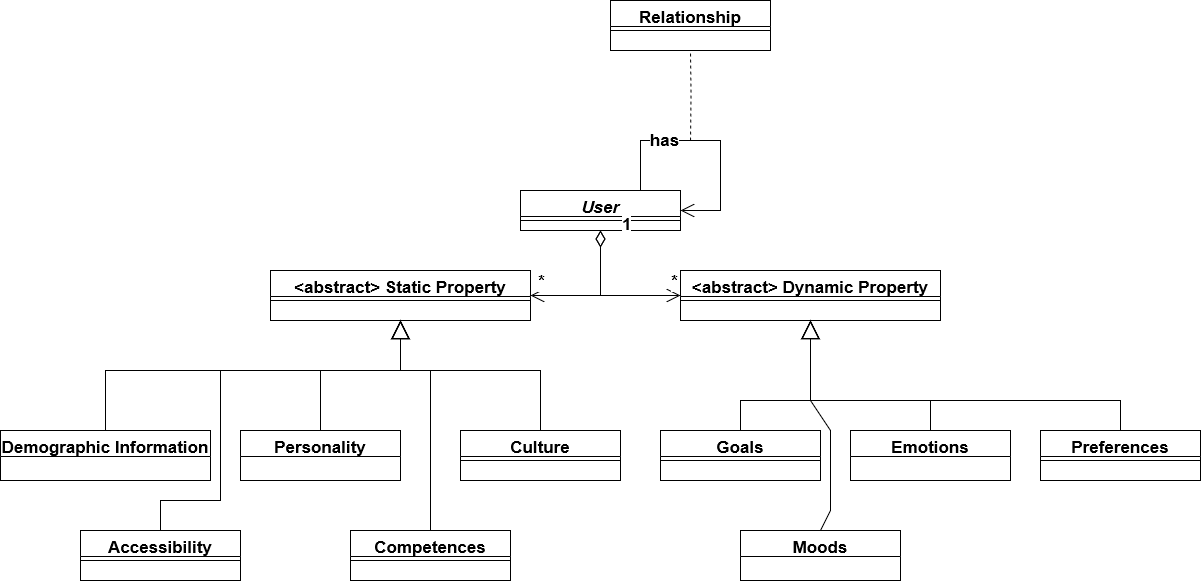

The diagram above was exported from draw.io. Its source (the exported page's mxGraphModel, read from the mxfile embedded in the PNG):
<mxGraphModel dx="2261" dy="746" grid="1" gridSize="10" guides="1" tooltips="1" connect="1" arrows="1" fold="1" page="1" pageScale="1" pageWidth="827" pageHeight="1169" math="0" shadow="0">
  <root>
    <mxCell id="WIyWlLk6GJQsqaUBKTNV-0" />
    <mxCell id="WIyWlLk6GJQsqaUBKTNV-1" parent="WIyWlLk6GJQsqaUBKTNV-0" />
    <mxCell id="zkfFHV4jXpPFQw0GAbJ--0" value="User" style="swimlane;fontStyle=3;align=center;verticalAlign=top;childLayout=stackLayout;horizontal=1;startSize=26;horizontalStack=0;resizeParent=1;resizeLast=0;collapsible=1;marginBottom=0;rounded=0;shadow=0;strokeWidth=1;fontSize=17;" parent="WIyWlLk6GJQsqaUBKTNV-1" vertex="1">
      <mxGeometry x="220" y="200" width="160" height="40" as="geometry">
        <mxRectangle x="230" y="140" width="160" height="26" as="alternateBounds" />
      </mxGeometry>
    </mxCell>
    <mxCell id="zkfFHV4jXpPFQw0GAbJ--4" value="" style="line;html=1;strokeWidth=1;align=left;verticalAlign=middle;spacingTop=-1;spacingLeft=3;spacingRight=3;rotatable=0;labelPosition=right;points=[];portConstraint=eastwest;fontStyle=1;fontSize=17;" parent="zkfFHV4jXpPFQw0GAbJ--0" vertex="1">
      <mxGeometry y="26" width="160" height="8" as="geometry" />
    </mxCell>
    <mxCell id="zkfFHV4jXpPFQw0GAbJ--6" value="&lt;abstract&gt; Static Property" style="swimlane;fontStyle=1;align=center;verticalAlign=top;childLayout=stackLayout;horizontal=1;startSize=26;horizontalStack=0;resizeParent=1;resizeLast=0;collapsible=1;marginBottom=0;rounded=0;shadow=0;strokeWidth=1;fontSize=17;" parent="WIyWlLk6GJQsqaUBKTNV-1" vertex="1">
      <mxGeometry x="-30" y="280" width="260" height="50" as="geometry">
        <mxRectangle x="130" y="380" width="160" height="26" as="alternateBounds" />
      </mxGeometry>
    </mxCell>
    <mxCell id="zkfFHV4jXpPFQw0GAbJ--9" value="" style="line;html=1;strokeWidth=1;align=left;verticalAlign=middle;spacingTop=-1;spacingLeft=3;spacingRight=3;rotatable=0;labelPosition=right;points=[];portConstraint=eastwest;fontStyle=1;fontSize=17;" parent="zkfFHV4jXpPFQw0GAbJ--6" vertex="1">
      <mxGeometry y="26" width="260" height="8" as="geometry" />
    </mxCell>
    <mxCell id="zkfFHV4jXpPFQw0GAbJ--13" value="&lt;abstract&gt; Dynamic Property" style="swimlane;fontStyle=1;align=center;verticalAlign=top;childLayout=stackLayout;horizontal=1;startSize=26;horizontalStack=0;resizeParent=1;resizeLast=0;collapsible=1;marginBottom=0;rounded=0;shadow=0;strokeWidth=1;fontSize=17;" parent="WIyWlLk6GJQsqaUBKTNV-1" vertex="1">
      <mxGeometry x="380" y="280" width="260" height="50" as="geometry">
        <mxRectangle x="340" y="380" width="170" height="26" as="alternateBounds" />
      </mxGeometry>
    </mxCell>
    <mxCell id="zkfFHV4jXpPFQw0GAbJ--15" value="" style="line;html=1;strokeWidth=1;align=left;verticalAlign=middle;spacingTop=-1;spacingLeft=3;spacingRight=3;rotatable=0;labelPosition=right;points=[];portConstraint=eastwest;fontStyle=1;fontSize=17;" parent="zkfFHV4jXpPFQw0GAbJ--13" vertex="1">
      <mxGeometry y="26" width="260" height="8" as="geometry" />
    </mxCell>
    <mxCell id="_S1uQT1ywIeTD0wMnY47-6" value="" style="endArrow=open;html=1;endSize=12;startArrow=diamondThin;startSize=14;startFill=0;edgeStyle=orthogonalEdgeStyle;align=left;verticalAlign=bottom;rounded=0;entryX=1;entryY=0.5;entryDx=0;entryDy=0;fontStyle=1;fontSize=17;" parent="WIyWlLk6GJQsqaUBKTNV-1" target="zkfFHV4jXpPFQw0GAbJ--6" edge="1">
      <mxGeometry x="-1" y="32" relative="1" as="geometry">
        <mxPoint x="300" y="240" as="sourcePoint" />
        <mxPoint x="410" y="380" as="targetPoint" />
        <Array as="points">
          <mxPoint x="300" y="305" />
        </Array>
        <mxPoint x="-2" y="-10" as="offset" />
      </mxGeometry>
    </mxCell>
    <mxCell id="_S1uQT1ywIeTD0wMnY47-8" value="*" style="edgeLabel;html=1;align=center;verticalAlign=middle;resizable=0;points=[];fontStyle=1;fontSize=17;" parent="_S1uQT1ywIeTD0wMnY47-6" vertex="1" connectable="0">
      <mxGeometry x="0.9014" y="-3" relative="1" as="geometry">
        <mxPoint x="3" y="-12" as="offset" />
      </mxGeometry>
    </mxCell>
    <mxCell id="_S1uQT1ywIeTD0wMnY47-7" value="1" style="endArrow=open;html=1;endSize=12;startArrow=diamondThin;startSize=14;startFill=0;edgeStyle=orthogonalEdgeStyle;align=left;verticalAlign=bottom;rounded=0;exitX=0.5;exitY=1;exitDx=0;exitDy=0;entryX=0;entryY=0.5;entryDx=0;entryDy=0;fontStyle=1;fontSize=17;" parent="WIyWlLk6GJQsqaUBKTNV-1" source="zkfFHV4jXpPFQw0GAbJ--0" target="zkfFHV4jXpPFQw0GAbJ--13" edge="1">
      <mxGeometry x="-0.8975" y="20" relative="1" as="geometry">
        <mxPoint x="230" y="380" as="sourcePoint" />
        <mxPoint x="390" y="380" as="targetPoint" />
        <mxPoint as="offset" />
      </mxGeometry>
    </mxCell>
    <mxCell id="_S1uQT1ywIeTD0wMnY47-11" value="*" style="edgeLabel;html=1;align=center;verticalAlign=middle;resizable=0;points=[];fontStyle=1;fontSize=17;" parent="_S1uQT1ywIeTD0wMnY47-7" vertex="1" connectable="0">
      <mxGeometry x="0.8987" relative="1" as="geometry">
        <mxPoint y="-15" as="offset" />
      </mxGeometry>
    </mxCell>
    <mxCell id="_S1uQT1ywIeTD0wMnY47-12" value="Accessibility" style="swimlane;fontStyle=1;align=center;verticalAlign=top;childLayout=stackLayout;horizontal=1;startSize=26;horizontalStack=0;resizeParent=1;resizeLast=0;collapsible=1;marginBottom=0;rounded=0;shadow=0;strokeWidth=1;fontSize=17;" parent="WIyWlLk6GJQsqaUBKTNV-1" vertex="1">
      <mxGeometry x="-220" y="540" width="160" height="50" as="geometry">
        <mxRectangle x="130" y="380" width="160" height="26" as="alternateBounds" />
      </mxGeometry>
    </mxCell>
    <mxCell id="_S1uQT1ywIeTD0wMnY47-13" value="" style="line;html=1;strokeWidth=1;align=left;verticalAlign=middle;spacingTop=-1;spacingLeft=3;spacingRight=3;rotatable=0;labelPosition=right;points=[];portConstraint=eastwest;fontStyle=1;fontSize=17;" parent="_S1uQT1ywIeTD0wMnY47-12" vertex="1">
      <mxGeometry y="26" width="160" height="8" as="geometry" />
    </mxCell>
    <mxCell id="_S1uQT1ywIeTD0wMnY47-14" value="Competences" style="swimlane;fontStyle=1;align=center;verticalAlign=top;childLayout=stackLayout;horizontal=1;startSize=26;horizontalStack=0;resizeParent=1;resizeLast=0;collapsible=1;marginBottom=0;rounded=0;shadow=0;strokeWidth=1;fontSize=17;" parent="WIyWlLk6GJQsqaUBKTNV-1" vertex="1">
      <mxGeometry x="50" y="540" width="160" height="50" as="geometry">
        <mxRectangle x="130" y="380" width="160" height="26" as="alternateBounds" />
      </mxGeometry>
    </mxCell>
    <mxCell id="_S1uQT1ywIeTD0wMnY47-15" value="" style="line;html=1;strokeWidth=1;align=left;verticalAlign=middle;spacingTop=-1;spacingLeft=3;spacingRight=3;rotatable=0;labelPosition=right;points=[];portConstraint=eastwest;fontStyle=1;fontSize=17;" parent="_S1uQT1ywIeTD0wMnY47-14" vertex="1">
      <mxGeometry y="26" width="160" height="8" as="geometry" />
    </mxCell>
    <mxCell id="_S1uQT1ywIeTD0wMnY47-16" value="Demographic Information" style="swimlane;fontStyle=1;align=center;verticalAlign=top;childLayout=stackLayout;horizontal=1;startSize=26;horizontalStack=0;resizeParent=1;resizeLast=0;collapsible=1;marginBottom=0;rounded=0;shadow=0;strokeWidth=1;fontSize=17;" parent="WIyWlLk6GJQsqaUBKTNV-1" vertex="1">
      <mxGeometry x="-300" y="440" width="210" height="50" as="geometry">
        <mxRectangle x="130" y="380" width="160" height="26" as="alternateBounds" />
      </mxGeometry>
    </mxCell>
    <mxCell id="_S1uQT1ywIeTD0wMnY47-18" value="Personality" style="swimlane;fontStyle=1;align=center;verticalAlign=top;childLayout=stackLayout;horizontal=1;startSize=26;horizontalStack=0;resizeParent=1;resizeLast=0;collapsible=1;marginBottom=0;rounded=0;shadow=0;strokeWidth=1;fontSize=17;" parent="WIyWlLk6GJQsqaUBKTNV-1" vertex="1">
      <mxGeometry x="-60" y="440" width="160" height="50" as="geometry">
        <mxRectangle x="130" y="380" width="160" height="26" as="alternateBounds" />
      </mxGeometry>
    </mxCell>
    <mxCell id="_S1uQT1ywIeTD0wMnY47-22" value="Goals" style="swimlane;fontStyle=1;align=center;verticalAlign=top;childLayout=stackLayout;horizontal=1;startSize=26;horizontalStack=0;resizeParent=1;resizeLast=0;collapsible=1;marginBottom=0;rounded=0;shadow=0;strokeWidth=1;fontSize=17;" parent="WIyWlLk6GJQsqaUBKTNV-1" vertex="1">
      <mxGeometry x="360" y="440" width="160" height="50" as="geometry">
        <mxRectangle x="130" y="380" width="160" height="26" as="alternateBounds" />
      </mxGeometry>
    </mxCell>
    <mxCell id="_S1uQT1ywIeTD0wMnY47-23" value="" style="line;html=1;strokeWidth=1;align=left;verticalAlign=middle;spacingTop=-1;spacingLeft=3;spacingRight=3;rotatable=0;labelPosition=right;points=[];portConstraint=eastwest;fontStyle=1;fontSize=17;" parent="_S1uQT1ywIeTD0wMnY47-22" vertex="1">
      <mxGeometry y="26" width="160" height="8" as="geometry" />
    </mxCell>
    <mxCell id="_S1uQT1ywIeTD0wMnY47-24" value="Emotions" style="swimlane;fontStyle=1;align=center;verticalAlign=top;childLayout=stackLayout;horizontal=1;startSize=26;horizontalStack=0;resizeParent=1;resizeLast=0;collapsible=1;marginBottom=0;rounded=0;shadow=0;strokeWidth=1;fontSize=17;" parent="WIyWlLk6GJQsqaUBKTNV-1" vertex="1">
      <mxGeometry x="550" y="440" width="160" height="50" as="geometry">
        <mxRectangle x="130" y="380" width="160" height="26" as="alternateBounds" />
      </mxGeometry>
    </mxCell>
    <mxCell id="_S1uQT1ywIeTD0wMnY47-26" value="Preferences" style="swimlane;fontStyle=1;align=center;verticalAlign=top;childLayout=stackLayout;horizontal=1;startSize=26;horizontalStack=0;resizeParent=1;resizeLast=0;collapsible=1;marginBottom=0;rounded=0;shadow=0;strokeWidth=1;fontSize=17;" parent="WIyWlLk6GJQsqaUBKTNV-1" vertex="1">
      <mxGeometry x="740" y="440" width="160" height="50" as="geometry">
        <mxRectangle x="130" y="380" width="160" height="26" as="alternateBounds" />
      </mxGeometry>
    </mxCell>
    <mxCell id="_S1uQT1ywIeTD0wMnY47-27" value="" style="line;html=1;strokeWidth=1;align=left;verticalAlign=middle;spacingTop=-1;spacingLeft=3;spacingRight=3;rotatable=0;labelPosition=right;points=[];portConstraint=eastwest;fontStyle=1;fontSize=17;" parent="_S1uQT1ywIeTD0wMnY47-26" vertex="1">
      <mxGeometry y="26" width="160" height="8" as="geometry" />
    </mxCell>
    <mxCell id="_S1uQT1ywIeTD0wMnY47-28" value="Relationship" style="swimlane;fontStyle=1;align=center;verticalAlign=top;childLayout=stackLayout;horizontal=1;startSize=26;horizontalStack=0;resizeParent=1;resizeLast=0;collapsible=1;marginBottom=0;rounded=0;shadow=0;strokeWidth=1;fontSize=17;" parent="WIyWlLk6GJQsqaUBKTNV-1" vertex="1">
      <mxGeometry x="310" y="10" width="160" height="50" as="geometry">
        <mxRectangle x="130" y="380" width="160" height="26" as="alternateBounds" />
      </mxGeometry>
    </mxCell>
    <mxCell id="_S1uQT1ywIeTD0wMnY47-29" value="" style="line;html=1;strokeWidth=1;align=left;verticalAlign=middle;spacingTop=-1;spacingLeft=3;spacingRight=3;rotatable=0;labelPosition=right;points=[];portConstraint=eastwest;fontStyle=1;fontSize=17;" parent="_S1uQT1ywIeTD0wMnY47-28" vertex="1">
      <mxGeometry y="26" width="160" height="8" as="geometry" />
    </mxCell>
    <mxCell id="_S1uQT1ywIeTD0wMnY47-30" value="" style="endArrow=open;endFill=1;endSize=12;html=1;rounded=0;exitX=0.75;exitY=0;exitDx=0;exitDy=0;entryX=1;entryY=0.5;entryDx=0;entryDy=0;fontStyle=1;fontSize=17;" parent="WIyWlLk6GJQsqaUBKTNV-1" source="zkfFHV4jXpPFQw0GAbJ--0" target="zkfFHV4jXpPFQw0GAbJ--0" edge="1">
      <mxGeometry width="160" relative="1" as="geometry">
        <mxPoint x="350" y="370" as="sourcePoint" />
        <mxPoint x="430" y="150" as="targetPoint" />
        <Array as="points">
          <mxPoint x="340" y="150" />
          <mxPoint x="420" y="150" />
          <mxPoint x="420" y="220" />
        </Array>
      </mxGeometry>
    </mxCell>
    <mxCell id="_S1uQT1ywIeTD0wMnY47-39" value="has" style="edgeLabel;html=1;align=center;verticalAlign=middle;resizable=0;points=[];fontStyle=1;fontSize=17;" parent="_S1uQT1ywIeTD0wMnY47-30" vertex="1" connectable="0">
      <mxGeometry x="-0.3952" y="1" relative="1" as="geometry">
        <mxPoint as="offset" />
      </mxGeometry>
    </mxCell>
    <mxCell id="_S1uQT1ywIeTD0wMnY47-34" value="" style="endArrow=none;html=1;edgeStyle=orthogonalEdgeStyle;rounded=0;entryX=0.5;entryY=1;entryDx=0;entryDy=0;dashed=1;fontStyle=1;fontSize=17;" parent="WIyWlLk6GJQsqaUBKTNV-1" target="_S1uQT1ywIeTD0wMnY47-28" edge="1">
      <mxGeometry relative="1" as="geometry">
        <mxPoint x="390" y="150" as="sourcePoint" />
        <mxPoint x="430" y="110" as="targetPoint" />
      </mxGeometry>
    </mxCell>
    <mxCell id="_S1uQT1ywIeTD0wMnY47-44" value="" style="endArrow=block;endSize=16;endFill=0;html=1;rounded=0;exitX=0.5;exitY=0;exitDx=0;exitDy=0;entryX=0.5;entryY=1;entryDx=0;entryDy=0;fontStyle=1;fontSize=17;" parent="WIyWlLk6GJQsqaUBKTNV-1" source="_S1uQT1ywIeTD0wMnY47-18" target="zkfFHV4jXpPFQw0GAbJ--6" edge="1">
      <mxGeometry width="160" relative="1" as="geometry">
        <mxPoint y="430" as="sourcePoint" />
        <mxPoint x="160" y="430" as="targetPoint" />
        <Array as="points">
          <mxPoint x="20" y="380" />
          <mxPoint x="100" y="380" />
        </Array>
      </mxGeometry>
    </mxCell>
    <mxCell id="_S1uQT1ywIeTD0wMnY47-45" value="" style="endArrow=block;endSize=16;endFill=0;html=1;rounded=0;exitX=0.5;exitY=0;exitDx=0;exitDy=0;entryX=0.5;entryY=1;entryDx=0;entryDy=0;fontStyle=1;fontSize=17;" parent="WIyWlLk6GJQsqaUBKTNV-1" source="_S1uQT1ywIeTD0wMnY47-22" target="zkfFHV4jXpPFQw0GAbJ--13" edge="1">
      <mxGeometry width="160" relative="1" as="geometry">
        <mxPoint x="360" y="530" as="sourcePoint" />
        <mxPoint x="640" y="450" as="targetPoint" />
        <Array as="points">
          <mxPoint x="440" y="410" />
          <mxPoint x="510" y="410" />
        </Array>
      </mxGeometry>
    </mxCell>
    <mxCell id="_S1uQT1ywIeTD0wMnY47-46" value="" style="endArrow=block;endSize=16;endFill=0;html=1;rounded=0;exitX=0.5;exitY=0;exitDx=0;exitDy=0;entryX=0.5;entryY=1;entryDx=0;entryDy=0;fontStyle=1;fontSize=17;" parent="WIyWlLk6GJQsqaUBKTNV-1" source="_S1uQT1ywIeTD0wMnY47-24" target="zkfFHV4jXpPFQw0GAbJ--13" edge="1">
      <mxGeometry width="160" relative="1" as="geometry">
        <mxPoint x="360" y="530" as="sourcePoint" />
        <mxPoint x="640" y="450" as="targetPoint" />
        <Array as="points">
          <mxPoint x="630" y="410" />
          <mxPoint x="510" y="410" />
        </Array>
      </mxGeometry>
    </mxCell>
    <mxCell id="_S1uQT1ywIeTD0wMnY47-47" value="" style="endArrow=block;endSize=16;endFill=0;html=1;rounded=0;exitX=0.5;exitY=0;exitDx=0;exitDy=0;entryX=0.5;entryY=1;entryDx=0;entryDy=0;fontStyle=1;fontSize=17;" parent="WIyWlLk6GJQsqaUBKTNV-1" source="_S1uQT1ywIeTD0wMnY47-26" target="zkfFHV4jXpPFQw0GAbJ--13" edge="1">
      <mxGeometry width="160" relative="1" as="geometry">
        <mxPoint x="360" y="530" as="sourcePoint" />
        <mxPoint x="640" y="450" as="targetPoint" />
        <Array as="points">
          <mxPoint x="820" y="410" />
          <mxPoint x="510" y="410" />
        </Array>
      </mxGeometry>
    </mxCell>
    <mxCell id="fTAMzpXZc7BtZlLMIjO--0" value="Culture" style="swimlane;fontStyle=1;align=center;verticalAlign=top;childLayout=stackLayout;horizontal=1;startSize=26;horizontalStack=0;resizeParent=1;resizeLast=0;collapsible=1;marginBottom=0;rounded=0;shadow=0;strokeWidth=1;fontSize=17;" parent="WIyWlLk6GJQsqaUBKTNV-1" vertex="1">
      <mxGeometry x="160.0000000000001" y="440" width="160" height="50" as="geometry">
        <mxRectangle x="130" y="380" width="160" height="26" as="alternateBounds" />
      </mxGeometry>
    </mxCell>
    <mxCell id="fTAMzpXZc7BtZlLMIjO--1" value="" style="line;html=1;strokeWidth=1;align=left;verticalAlign=middle;spacingTop=-1;spacingLeft=3;spacingRight=3;rotatable=0;labelPosition=right;points=[];portConstraint=eastwest;fontStyle=1;fontSize=17;" parent="fTAMzpXZc7BtZlLMIjO--0" vertex="1">
      <mxGeometry y="26" width="160" height="8" as="geometry" />
    </mxCell>
    <mxCell id="fTAMzpXZc7BtZlLMIjO--2" value="" style="endArrow=block;endSize=16;endFill=0;html=1;rounded=0;exitX=0.5;exitY=0;exitDx=0;exitDy=0;entryX=0.5;entryY=1;entryDx=0;entryDy=0;fontStyle=1;fontSize=17;" parent="WIyWlLk6GJQsqaUBKTNV-1" source="fTAMzpXZc7BtZlLMIjO--0" target="zkfFHV4jXpPFQw0GAbJ--6" edge="1">
      <mxGeometry width="160" relative="1" as="geometry">
        <mxPoint x="390" y="460" as="sourcePoint" />
        <mxPoint x="110" y="350" as="targetPoint" />
        <Array as="points">
          <mxPoint x="240" y="380" />
          <mxPoint x="100" y="380" />
        </Array>
      </mxGeometry>
    </mxCell>
    <mxCell id="f-PTJpwfPdOEvZIitQ5_-2" value="" style="endArrow=block;endSize=16;endFill=0;html=1;rounded=0;exitX=0.5;exitY=0;exitDx=0;exitDy=0;entryX=0.5;entryY=1;entryDx=0;entryDy=0;fontStyle=1;fontSize=17;" parent="WIyWlLk6GJQsqaUBKTNV-1" source="_S1uQT1ywIeTD0wMnY47-16" target="zkfFHV4jXpPFQw0GAbJ--6" edge="1">
      <mxGeometry width="160" relative="1" as="geometry">
        <mxPoint x="-70" y="450" as="sourcePoint" />
        <mxPoint x="90" y="450" as="targetPoint" />
        <Array as="points">
          <mxPoint x="-195" y="380" />
          <mxPoint x="100" y="380" />
        </Array>
      </mxGeometry>
    </mxCell>
    <mxCell id="f-PTJpwfPdOEvZIitQ5_-3" value="" style="endArrow=block;endSize=16;endFill=0;html=1;rounded=0;exitX=0.5;exitY=0;exitDx=0;exitDy=0;entryX=0.5;entryY=1;entryDx=0;entryDy=0;fontStyle=1;fontSize=17;" parent="WIyWlLk6GJQsqaUBKTNV-1" source="_S1uQT1ywIeTD0wMnY47-12" target="zkfFHV4jXpPFQw0GAbJ--6" edge="1">
      <mxGeometry width="160" relative="1" as="geometry">
        <mxPoint x="-70" y="450" as="sourcePoint" />
        <mxPoint x="90" y="450" as="targetPoint" />
        <Array as="points">
          <mxPoint x="-140" y="510" />
          <mxPoint x="-80" y="510" />
          <mxPoint x="-80" y="380" />
          <mxPoint x="100" y="380" />
        </Array>
      </mxGeometry>
    </mxCell>
    <mxCell id="f-PTJpwfPdOEvZIitQ5_-5" value="" style="endArrow=block;endSize=16;endFill=0;html=1;rounded=0;exitX=0.5;exitY=0;exitDx=0;exitDy=0;entryX=0.5;entryY=1;entryDx=0;entryDy=0;fontStyle=1;fontSize=17;" parent="WIyWlLk6GJQsqaUBKTNV-1" source="_S1uQT1ywIeTD0wMnY47-14" target="zkfFHV4jXpPFQw0GAbJ--6" edge="1">
      <mxGeometry width="160" relative="1" as="geometry">
        <mxPoint x="-30" y="460" as="sourcePoint" />
        <mxPoint x="130" y="460" as="targetPoint" />
        <Array as="points">
          <mxPoint x="130" y="380" />
          <mxPoint x="100" y="380" />
        </Array>
      </mxGeometry>
    </mxCell>
    <mxCell id="VIj71j1Mk1vlXC2cSQ10-0" value="Moods" style="swimlane;fontStyle=1;align=center;verticalAlign=top;childLayout=stackLayout;horizontal=1;startSize=26;horizontalStack=0;resizeParent=1;resizeLast=0;collapsible=1;marginBottom=0;rounded=0;shadow=0;strokeWidth=1;fontSize=17;" parent="WIyWlLk6GJQsqaUBKTNV-1" vertex="1">
      <mxGeometry x="440" y="540" width="160" height="50" as="geometry">
        <mxRectangle x="130" y="380" width="160" height="26" as="alternateBounds" />
      </mxGeometry>
    </mxCell>
    <mxCell id="VIj71j1Mk1vlXC2cSQ10-1" value="" style="endArrow=block;endSize=16;endFill=0;html=1;rounded=0;exitX=0.5;exitY=0;exitDx=0;exitDy=0;fontStyle=1;fontSize=17;entryX=0.5;entryY=1;entryDx=0;entryDy=0;" parent="WIyWlLk6GJQsqaUBKTNV-1" source="VIj71j1Mk1vlXC2cSQ10-0" target="zkfFHV4jXpPFQw0GAbJ--13" edge="1">
      <mxGeometry width="160" relative="1" as="geometry">
        <mxPoint x="430" y="460" as="sourcePoint" />
        <mxPoint x="510" y="330" as="targetPoint" />
        <Array as="points">
          <mxPoint x="530" y="520" />
          <mxPoint x="530" y="440" />
          <mxPoint x="510" y="410" />
        </Array>
      </mxGeometry>
    </mxCell>
  </root>
</mxGraphModel>